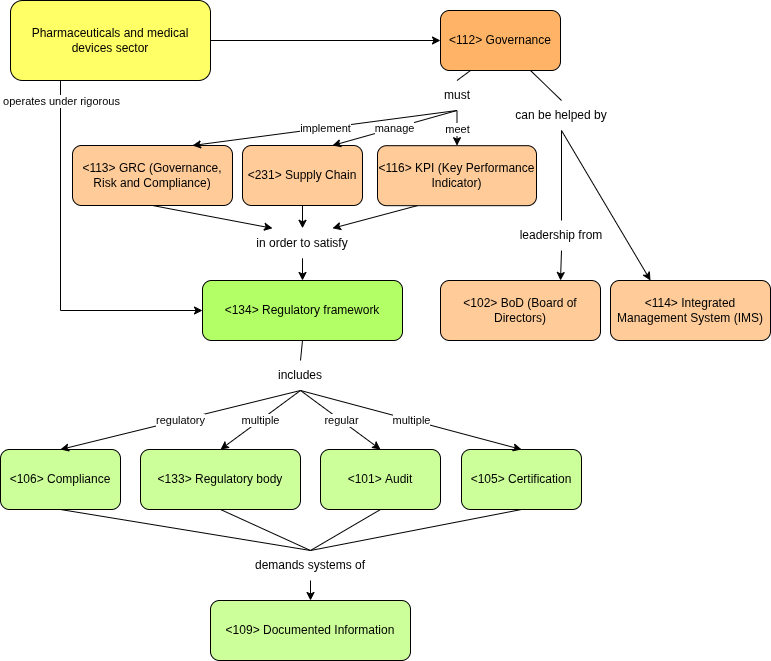

The diagram above was exported from draw.io. Its source (the exported page's mxGraphModel, read from the mxfile embedded in the PNG):
<mxGraphModel dx="1665" dy="747" grid="1" gridSize="10" guides="1" tooltips="1" connect="1" arrows="1" fold="1" page="1" pageScale="1" pageWidth="827" pageHeight="1169" math="0" shadow="0">
  <root>
    <mxCell id="0" />
    <mxCell id="1" parent="0" />
    <mxCell id="VZz-NKmHtpoWpVy2S_kd-2" value="&amp;lt;112&amp;gt;&amp;nbsp;Governance" style="rounded=1;whiteSpace=wrap;html=1;fillColor=#FFB366;" parent="1" vertex="1">
      <mxGeometry x="460" y="450" width="120" height="60" as="geometry" />
    </mxCell>
    <mxCell id="VZz-NKmHtpoWpVy2S_kd-4" value="&amp;lt;106&amp;gt;&amp;nbsp;Compliance" style="rounded=1;whiteSpace=wrap;html=1;fillColor=#CCFF99;" parent="1" vertex="1">
      <mxGeometry x="20" y="889" width="120" height="60" as="geometry" />
    </mxCell>
    <mxCell id="VZz-NKmHtpoWpVy2S_kd-5" value="&amp;lt;105&amp;gt;&amp;nbsp;Certification" style="rounded=1;whiteSpace=wrap;html=1;fillColor=#CCFF99;" parent="1" vertex="1">
      <mxGeometry x="481" y="889" width="120" height="60" as="geometry" />
    </mxCell>
    <mxCell id="VZz-NKmHtpoWpVy2S_kd-6" value="&amp;lt;102&amp;gt;&amp;nbsp;BoD (Board of Directors)" style="rounded=1;whiteSpace=wrap;html=1;fillColor=#FFCC99;" parent="1" vertex="1">
      <mxGeometry x="460" y="720" width="160" height="60" as="geometry" />
    </mxCell>
    <mxCell id="VZz-NKmHtpoWpVy2S_kd-10" value="&amp;lt;231&amp;gt;&amp;nbsp;Supply Chain" style="rounded=1;whiteSpace=wrap;html=1;fillColor=#FFCC99;" parent="1" vertex="1">
      <mxGeometry x="262" y="585" width="120" height="60" as="geometry" />
    </mxCell>
    <mxCell id="VZz-NKmHtpoWpVy2S_kd-11" value="&amp;lt;114&amp;gt;&amp;nbsp;Integrated Management System (IMS)" style="rounded=1;whiteSpace=wrap;html=1;fillColor=#FFCC99;" parent="1" vertex="1">
      <mxGeometry x="630" y="720" width="160" height="60" as="geometry" />
    </mxCell>
    <mxCell id="VZz-NKmHtpoWpVy2S_kd-12" value="&amp;lt;134&amp;gt;&amp;nbsp;Regulatory framework" style="rounded=1;whiteSpace=wrap;html=1;fillColor=#B3FF66;" parent="1" vertex="1">
      <mxGeometry x="222" y="720" width="200" height="60" as="geometry" />
    </mxCell>
    <mxCell id="VZz-NKmHtpoWpVy2S_kd-13" value="&amp;lt;113&amp;gt;&amp;nbsp;GRC (Governance, Risk and Compliance)" style="rounded=1;whiteSpace=wrap;html=1;fillColor=#FFCC99;" parent="1" vertex="1">
      <mxGeometry x="92" y="585" width="160" height="60" as="geometry" />
    </mxCell>
    <mxCell id="VZz-NKmHtpoWpVy2S_kd-14" value="&amp;lt;133&amp;gt;&amp;nbsp;Regulatory body" style="rounded=1;whiteSpace=wrap;html=1;fillColor=#CCFF99;" parent="1" vertex="1">
      <mxGeometry x="160" y="889" width="160" height="60" as="geometry" />
    </mxCell>
    <mxCell id="VZz-NKmHtpoWpVy2S_kd-15" value="&amp;lt;109&amp;gt;&amp;nbsp;Documented Information" style="rounded=1;whiteSpace=wrap;html=1;fillColor=#CCFF99;" parent="1" vertex="1">
      <mxGeometry x="230" y="1040" width="200" height="60" as="geometry" />
    </mxCell>
    <mxCell id="VZz-NKmHtpoWpVy2S_kd-16" value="&amp;lt;101&amp;gt;&amp;nbsp;Audit" style="rounded=1;whiteSpace=wrap;html=1;fillColor=#CCFF99;" parent="1" vertex="1">
      <mxGeometry x="340" y="889" width="120" height="60" as="geometry" />
    </mxCell>
    <mxCell id="VZz-NKmHtpoWpVy2S_kd-17" value="&amp;lt;116&amp;gt;&amp;nbsp;KPI (Key Performance Indicator)" style="rounded=1;whiteSpace=wrap;html=1;fillColor=#FFCC99;" parent="1" vertex="1">
      <mxGeometry x="397" y="585.18" width="159" height="60" as="geometry" />
    </mxCell>
    <mxCell id="VZz-NKmHtpoWpVy2S_kd-18" value="Pharmaceuticals and medical devices sector" style="rounded=1;whiteSpace=wrap;html=1;fillColor=#FFFF66;" parent="1" vertex="1">
      <mxGeometry x="30" y="440" width="200" height="80" as="geometry" />
    </mxCell>
    <mxCell id="VZz-NKmHtpoWpVy2S_kd-19" value="" style="endArrow=classic;html=1;rounded=0;entryX=0;entryY=0.5;entryDx=0;entryDy=0;exitX=0.25;exitY=1;exitDx=0;exitDy=0;" parent="1" source="VZz-NKmHtpoWpVy2S_kd-18" target="VZz-NKmHtpoWpVy2S_kd-12" edge="1">
      <mxGeometry relative="1" as="geometry">
        <mxPoint x="-394" y="520" as="sourcePoint" />
        <mxPoint x="-294" y="520" as="targetPoint" />
        <Array as="points">
          <mxPoint x="80" y="750" />
        </Array>
      </mxGeometry>
    </mxCell>
    <mxCell id="VZz-NKmHtpoWpVy2S_kd-20" value="operates under rigorous" style="edgeLabel;resizable=0;html=1;;align=center;verticalAlign=middle;" parent="VZz-NKmHtpoWpVy2S_kd-19" connectable="0" vertex="1">
      <mxGeometry relative="1" as="geometry">
        <mxPoint y="-166" as="offset" />
      </mxGeometry>
    </mxCell>
    <mxCell id="VZz-NKmHtpoWpVy2S_kd-23" value="" style="endArrow=classic;html=1;rounded=0;exitX=1;exitY=0.5;exitDx=0;exitDy=0;entryX=0;entryY=0.5;entryDx=0;entryDy=0;" parent="1" source="VZz-NKmHtpoWpVy2S_kd-18" target="VZz-NKmHtpoWpVy2S_kd-2" edge="1">
      <mxGeometry width="50" height="50" relative="1" as="geometry">
        <mxPoint x="-44" y="410" as="sourcePoint" />
        <mxPoint x="6" y="360" as="targetPoint" />
      </mxGeometry>
    </mxCell>
    <mxCell id="VZz-NKmHtpoWpVy2S_kd-24" value="includes" style="text;html=1;align=center;verticalAlign=middle;whiteSpace=wrap;rounded=0;" parent="1" vertex="1">
      <mxGeometry x="290" y="800" width="60" height="30" as="geometry" />
    </mxCell>
    <mxCell id="VZz-NKmHtpoWpVy2S_kd-25" value="" style="endArrow=none;html=1;rounded=0;entryX=0.5;entryY=1;entryDx=0;entryDy=0;exitX=0.5;exitY=0;exitDx=0;exitDy=0;" parent="1" source="VZz-NKmHtpoWpVy2S_kd-24" target="VZz-NKmHtpoWpVy2S_kd-12" edge="1">
      <mxGeometry width="50" height="50" relative="1" as="geometry">
        <mxPoint x="-304" y="1080" as="sourcePoint" />
        <mxPoint x="-254" y="1030" as="targetPoint" />
      </mxGeometry>
    </mxCell>
    <mxCell id="VZz-NKmHtpoWpVy2S_kd-26" value="" style="endArrow=classic;html=1;rounded=0;entryX=0.5;entryY=0;entryDx=0;entryDy=0;exitX=0.5;exitY=1;exitDx=0;exitDy=0;" parent="1" source="VZz-NKmHtpoWpVy2S_kd-24" target="VZz-NKmHtpoWpVy2S_kd-4" edge="1">
      <mxGeometry relative="1" as="geometry">
        <mxPoint x="110" y="850" as="sourcePoint" />
        <mxPoint x="210" y="850" as="targetPoint" />
      </mxGeometry>
    </mxCell>
    <mxCell id="VZz-NKmHtpoWpVy2S_kd-27" value="regulatory" style="edgeLabel;resizable=0;html=1;;align=center;verticalAlign=middle;" parent="VZz-NKmHtpoWpVy2S_kd-26" connectable="0" vertex="1">
      <mxGeometry relative="1" as="geometry" />
    </mxCell>
    <mxCell id="VZz-NKmHtpoWpVy2S_kd-28" value="" style="endArrow=classic;html=1;rounded=0;exitX=0.5;exitY=1;exitDx=0;exitDy=0;entryX=0.5;entryY=0;entryDx=0;entryDy=0;" parent="1" source="VZz-NKmHtpoWpVy2S_kd-24" target="VZz-NKmHtpoWpVy2S_kd-14" edge="1">
      <mxGeometry relative="1" as="geometry">
        <mxPoint x="340" y="880" as="sourcePoint" />
        <mxPoint x="440" y="880" as="targetPoint" />
      </mxGeometry>
    </mxCell>
    <mxCell id="VZz-NKmHtpoWpVy2S_kd-29" value="multiple" style="edgeLabel;resizable=0;html=1;;align=center;verticalAlign=middle;" parent="VZz-NKmHtpoWpVy2S_kd-28" connectable="0" vertex="1">
      <mxGeometry relative="1" as="geometry" />
    </mxCell>
    <mxCell id="VZz-NKmHtpoWpVy2S_kd-30" value="" style="endArrow=classic;html=1;rounded=0;exitX=0.5;exitY=1;exitDx=0;exitDy=0;entryX=0.5;entryY=0;entryDx=0;entryDy=0;" parent="1" source="VZz-NKmHtpoWpVy2S_kd-24" target="VZz-NKmHtpoWpVy2S_kd-16" edge="1">
      <mxGeometry relative="1" as="geometry">
        <mxPoint x="380" y="830" as="sourcePoint" />
        <mxPoint x="480" y="830" as="targetPoint" />
      </mxGeometry>
    </mxCell>
    <mxCell id="VZz-NKmHtpoWpVy2S_kd-31" value="regular" style="edgeLabel;resizable=0;html=1;;align=center;verticalAlign=middle;" parent="VZz-NKmHtpoWpVy2S_kd-30" connectable="0" vertex="1">
      <mxGeometry relative="1" as="geometry" />
    </mxCell>
    <mxCell id="VZz-NKmHtpoWpVy2S_kd-32" value="" style="endArrow=classic;html=1;rounded=0;exitX=0.5;exitY=1;exitDx=0;exitDy=0;entryX=0.5;entryY=0;entryDx=0;entryDy=0;" parent="1" source="VZz-NKmHtpoWpVy2S_kd-24" target="VZz-NKmHtpoWpVy2S_kd-5" edge="1">
      <mxGeometry relative="1" as="geometry">
        <mxPoint x="340" y="840" as="sourcePoint" />
        <mxPoint x="530" y="860" as="targetPoint" />
      </mxGeometry>
    </mxCell>
    <mxCell id="VZz-NKmHtpoWpVy2S_kd-33" value="multiple" style="edgeLabel;resizable=0;html=1;;align=center;verticalAlign=middle;" parent="VZz-NKmHtpoWpVy2S_kd-32" connectable="0" vertex="1">
      <mxGeometry relative="1" as="geometry" />
    </mxCell>
    <mxCell id="VZz-NKmHtpoWpVy2S_kd-45" value="" style="endArrow=classic;html=1;rounded=0;entryX=0.75;entryY=0;entryDx=0;entryDy=0;exitX=0.5;exitY=1;exitDx=0;exitDy=0;" parent="1" source="VZz-NKmHtpoWpVy2S_kd-59" target="VZz-NKmHtpoWpVy2S_kd-13" edge="1">
      <mxGeometry relative="1" as="geometry">
        <mxPoint x="66" y="550" as="sourcePoint" />
        <mxPoint x="166" y="550" as="targetPoint" />
      </mxGeometry>
    </mxCell>
    <mxCell id="VZz-NKmHtpoWpVy2S_kd-46" value="implement" style="edgeLabel;resizable=0;html=1;;align=center;verticalAlign=middle;" parent="VZz-NKmHtpoWpVy2S_kd-45" connectable="0" vertex="1">
      <mxGeometry relative="1" as="geometry" />
    </mxCell>
    <mxCell id="VZz-NKmHtpoWpVy2S_kd-47" value="" style="endArrow=classic;html=1;rounded=0;exitX=0.5;exitY=1;exitDx=0;exitDy=0;entryX=0.75;entryY=0;entryDx=0;entryDy=0;" parent="1" source="VZz-NKmHtpoWpVy2S_kd-59" target="VZz-NKmHtpoWpVy2S_kd-10" edge="1">
      <mxGeometry relative="1" as="geometry">
        <mxPoint x="266" y="480" as="sourcePoint" />
        <mxPoint x="366" y="480" as="targetPoint" />
      </mxGeometry>
    </mxCell>
    <mxCell id="VZz-NKmHtpoWpVy2S_kd-48" value="manage" style="edgeLabel;resizable=0;html=1;;align=center;verticalAlign=middle;" parent="VZz-NKmHtpoWpVy2S_kd-47" connectable="0" vertex="1">
      <mxGeometry relative="1" as="geometry" />
    </mxCell>
    <mxCell id="VZz-NKmHtpoWpVy2S_kd-49" value="" style="endArrow=classic;html=1;rounded=0;exitX=0.5;exitY=1;exitDx=0;exitDy=0;entryX=0.5;entryY=0;entryDx=0;entryDy=0;" parent="1" source="VZz-NKmHtpoWpVy2S_kd-59" target="VZz-NKmHtpoWpVy2S_kd-17" edge="1">
      <mxGeometry relative="1" as="geometry">
        <mxPoint x="536" y="500" as="sourcePoint" />
        <mxPoint x="636" y="500" as="targetPoint" />
      </mxGeometry>
    </mxCell>
    <mxCell id="VZz-NKmHtpoWpVy2S_kd-50" value="meet" style="edgeLabel;resizable=0;html=1;;align=center;verticalAlign=middle;" parent="VZz-NKmHtpoWpVy2S_kd-49" connectable="0" vertex="1">
      <mxGeometry relative="1" as="geometry" />
    </mxCell>
    <mxCell id="VZz-NKmHtpoWpVy2S_kd-51" value="in order to satisfy" style="text;html=1;align=center;verticalAlign=middle;whiteSpace=wrap;rounded=0;" parent="1" vertex="1">
      <mxGeometry x="262" y="667.79" width="120" height="30" as="geometry" />
    </mxCell>
    <mxCell id="VZz-NKmHtpoWpVy2S_kd-52" value="" style="endArrow=classic;html=1;rounded=0;exitX=0.5;exitY=1;exitDx=0;exitDy=0;entryX=0.25;entryY=0;entryDx=0;entryDy=0;" parent="1" source="VZz-NKmHtpoWpVy2S_kd-13" target="VZz-NKmHtpoWpVy2S_kd-51" edge="1">
      <mxGeometry width="50" height="50" relative="1" as="geometry">
        <mxPoint x="436" y="1057.79" as="sourcePoint" />
        <mxPoint x="486" y="1007.79" as="targetPoint" />
      </mxGeometry>
    </mxCell>
    <mxCell id="VZz-NKmHtpoWpVy2S_kd-53" value="" style="endArrow=classic;html=1;rounded=0;exitX=0.5;exitY=1;exitDx=0;exitDy=0;entryX=0.5;entryY=0;entryDx=0;entryDy=0;" parent="1" source="VZz-NKmHtpoWpVy2S_kd-10" target="VZz-NKmHtpoWpVy2S_kd-51" edge="1">
      <mxGeometry width="50" height="50" relative="1" as="geometry">
        <mxPoint x="216" y="787.7900000000001" as="sourcePoint" />
        <mxPoint x="406" y="837.7900000000001" as="targetPoint" />
      </mxGeometry>
    </mxCell>
    <mxCell id="VZz-NKmHtpoWpVy2S_kd-54" value="" style="endArrow=classic;html=1;rounded=0;exitX=0.25;exitY=1;exitDx=0;exitDy=0;entryX=0.75;entryY=0;entryDx=0;entryDy=0;" parent="1" source="VZz-NKmHtpoWpVy2S_kd-17" target="VZz-NKmHtpoWpVy2S_kd-51" edge="1">
      <mxGeometry width="50" height="50" relative="1" as="geometry">
        <mxPoint x="346" y="867.79" as="sourcePoint" />
        <mxPoint x="536" y="917.79" as="targetPoint" />
      </mxGeometry>
    </mxCell>
    <mxCell id="VZz-NKmHtpoWpVy2S_kd-55" value="" style="endArrow=classic;html=1;rounded=0;entryX=0.5;entryY=0;entryDx=0;entryDy=0;exitX=0.5;exitY=1;exitDx=0;exitDy=0;" parent="1" source="VZz-NKmHtpoWpVy2S_kd-51" target="VZz-NKmHtpoWpVy2S_kd-12" edge="1">
      <mxGeometry width="50" height="50" relative="1" as="geometry">
        <mxPoint x="106" y="980" as="sourcePoint" />
        <mxPoint x="156" y="930" as="targetPoint" />
      </mxGeometry>
    </mxCell>
    <mxCell id="VZz-NKmHtpoWpVy2S_kd-59" value="must" style="text;html=1;align=center;verticalAlign=middle;whiteSpace=wrap;rounded=0;" parent="1" vertex="1">
      <mxGeometry x="446.5" y="520" width="60" height="30" as="geometry" />
    </mxCell>
    <mxCell id="VZz-NKmHtpoWpVy2S_kd-60" value="" style="endArrow=none;html=1;rounded=0;entryX=0.25;entryY=1;entryDx=0;entryDy=0;exitX=0.5;exitY=0;exitDx=0;exitDy=0;" parent="1" source="VZz-NKmHtpoWpVy2S_kd-59" target="VZz-NKmHtpoWpVy2S_kd-2" edge="1">
      <mxGeometry width="50" height="50" relative="1" as="geometry">
        <mxPoint x="326" y="560" as="sourcePoint" />
        <mxPoint x="376" y="510" as="targetPoint" />
      </mxGeometry>
    </mxCell>
    <mxCell id="VZz-NKmHtpoWpVy2S_kd-61" value="can be helped by" style="text;html=1;align=center;verticalAlign=middle;whiteSpace=wrap;rounded=0;" parent="1" vertex="1">
      <mxGeometry x="526" y="540" width="110" height="30" as="geometry" />
    </mxCell>
    <mxCell id="VZz-NKmHtpoWpVy2S_kd-62" value="" style="endArrow=none;html=1;rounded=0;entryX=0.75;entryY=1;entryDx=0;entryDy=0;exitX=0.5;exitY=0;exitDx=0;exitDy=0;" parent="1" source="VZz-NKmHtpoWpVy2S_kd-61" target="VZz-NKmHtpoWpVy2S_kd-2" edge="1">
      <mxGeometry width="50" height="50" relative="1" as="geometry">
        <mxPoint x="576" y="580" as="sourcePoint" />
        <mxPoint x="626" y="530" as="targetPoint" />
      </mxGeometry>
    </mxCell>
    <mxCell id="VZz-NKmHtpoWpVy2S_kd-63" value="" style="endArrow=classic;html=1;rounded=0;entryX=0.25;entryY=0;entryDx=0;entryDy=0;exitX=0.5;exitY=1;exitDx=0;exitDy=0;" parent="1" source="VZz-NKmHtpoWpVy2S_kd-61" target="VZz-NKmHtpoWpVy2S_kd-11" edge="1">
      <mxGeometry width="50" height="50" relative="1" as="geometry">
        <mxPoint x="716" y="670" as="sourcePoint" />
        <mxPoint x="766" y="620" as="targetPoint" />
      </mxGeometry>
    </mxCell>
    <mxCell id="VZz-NKmHtpoWpVy2S_kd-64" value="leadership from" style="text;html=1;align=center;verticalAlign=middle;whiteSpace=wrap;rounded=0;" parent="1" vertex="1">
      <mxGeometry x="521" y="660.0000000000001" width="120" height="30" as="geometry" />
    </mxCell>
    <mxCell id="VZz-NKmHtpoWpVy2S_kd-65" value="" style="endArrow=classic;html=1;rounded=0;entryX=0.75;entryY=0;entryDx=0;entryDy=0;exitX=0.5;exitY=1;exitDx=0;exitDy=0;" parent="1" source="VZz-NKmHtpoWpVy2S_kd-64" target="VZz-NKmHtpoWpVy2S_kd-6" edge="1">
      <mxGeometry width="50" height="50" relative="1" as="geometry">
        <mxPoint x="946" y="690" as="sourcePoint" />
        <mxPoint x="996" y="640" as="targetPoint" />
      </mxGeometry>
    </mxCell>
    <mxCell id="VZz-NKmHtpoWpVy2S_kd-66" value="" style="endArrow=none;html=1;rounded=0;entryX=0.5;entryY=1;entryDx=0;entryDy=0;exitX=0.5;exitY=0;exitDx=0;exitDy=0;" parent="1" source="VZz-NKmHtpoWpVy2S_kd-64" target="VZz-NKmHtpoWpVy2S_kd-61" edge="1">
      <mxGeometry width="50" height="50" relative="1" as="geometry">
        <mxPoint x="846" y="610" as="sourcePoint" />
        <mxPoint x="896" y="560" as="targetPoint" />
      </mxGeometry>
    </mxCell>
    <mxCell id="VZz-NKmHtpoWpVy2S_kd-67" value="demands systems of" style="text;html=1;align=center;verticalAlign=middle;whiteSpace=wrap;rounded=0;" parent="1" vertex="1">
      <mxGeometry x="270" y="990" width="120" height="30" as="geometry" />
    </mxCell>
    <mxCell id="VZz-NKmHtpoWpVy2S_kd-68" value="" style="endArrow=classic;html=1;rounded=0;entryX=0.5;entryY=0;entryDx=0;entryDy=0;exitX=0.5;exitY=1;exitDx=0;exitDy=0;" parent="1" source="VZz-NKmHtpoWpVy2S_kd-67" target="VZz-NKmHtpoWpVy2S_kd-15" edge="1">
      <mxGeometry width="50" height="50" relative="1" as="geometry">
        <mxPoint x="140" y="1110" as="sourcePoint" />
        <mxPoint x="190" y="1060" as="targetPoint" />
      </mxGeometry>
    </mxCell>
    <mxCell id="VZz-NKmHtpoWpVy2S_kd-71" value="" style="endArrow=none;html=1;rounded=0;entryX=0.5;entryY=1;entryDx=0;entryDy=0;exitX=0.5;exitY=0;exitDx=0;exitDy=0;" parent="1" source="VZz-NKmHtpoWpVy2S_kd-67" target="VZz-NKmHtpoWpVy2S_kd-4" edge="1">
      <mxGeometry width="50" height="50" relative="1" as="geometry">
        <mxPoint x="130" y="1030" as="sourcePoint" />
        <mxPoint x="180" y="980" as="targetPoint" />
      </mxGeometry>
    </mxCell>
    <mxCell id="VZz-NKmHtpoWpVy2S_kd-72" value="" style="endArrow=none;html=1;rounded=0;entryX=0.5;entryY=1;entryDx=0;entryDy=0;exitX=0.5;exitY=0;exitDx=0;exitDy=0;" parent="1" source="VZz-NKmHtpoWpVy2S_kd-67" target="VZz-NKmHtpoWpVy2S_kd-14" edge="1">
      <mxGeometry width="50" height="50" relative="1" as="geometry">
        <mxPoint x="490" y="1031" as="sourcePoint" />
        <mxPoint x="250" y="980" as="targetPoint" />
      </mxGeometry>
    </mxCell>
    <mxCell id="VZz-NKmHtpoWpVy2S_kd-73" value="" style="endArrow=none;html=1;rounded=0;entryX=0.5;entryY=1;entryDx=0;entryDy=0;exitX=0.5;exitY=0;exitDx=0;exitDy=0;" parent="1" source="VZz-NKmHtpoWpVy2S_kd-67" target="VZz-NKmHtpoWpVy2S_kd-16" edge="1">
      <mxGeometry width="50" height="50" relative="1" as="geometry">
        <mxPoint x="610" y="1051" as="sourcePoint" />
        <mxPoint x="370" y="1000" as="targetPoint" />
      </mxGeometry>
    </mxCell>
    <mxCell id="VZz-NKmHtpoWpVy2S_kd-74" value="" style="endArrow=none;html=1;rounded=0;entryX=0.5;entryY=1;entryDx=0;entryDy=0;exitX=0.5;exitY=0;exitDx=0;exitDy=0;" parent="1" source="VZz-NKmHtpoWpVy2S_kd-67" target="VZz-NKmHtpoWpVy2S_kd-5" edge="1">
      <mxGeometry width="50" height="50" relative="1" as="geometry">
        <mxPoint x="650" y="1031" as="sourcePoint" />
        <mxPoint x="410" y="980" as="targetPoint" />
      </mxGeometry>
    </mxCell>
  </root>
</mxGraphModel>